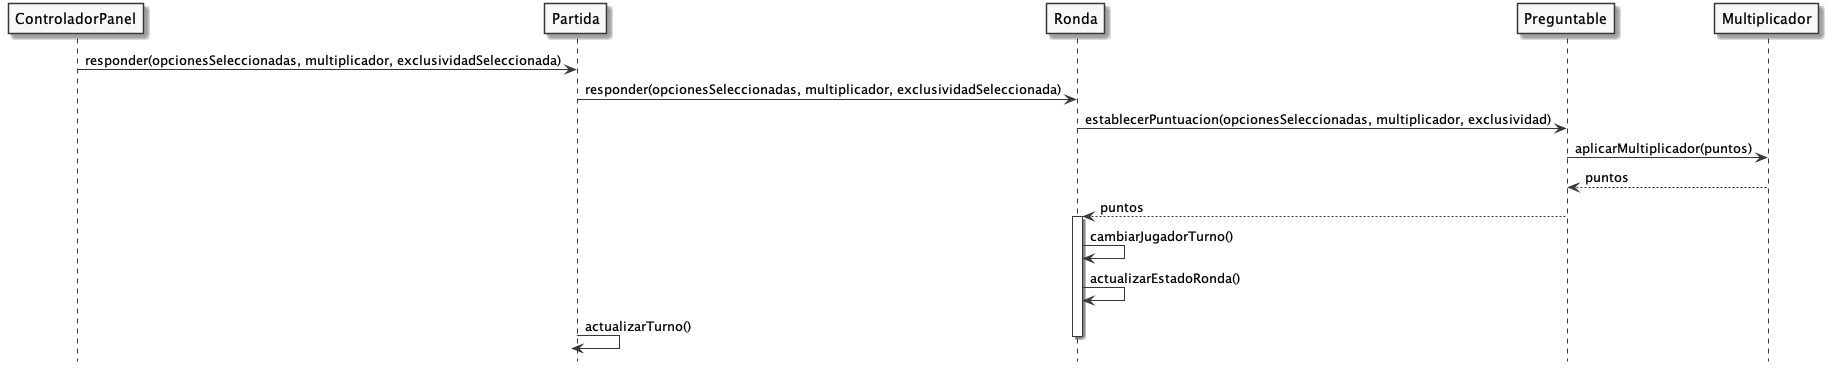

The diagram above was rendered by PlantUML. Its source (embedded in the PNG):
@startuml
!include vista.iuml
hide footbox

    ControladorPanel -> Partida: responder(opcionesSeleccionadas, multiplicador, exclusividadSeleccionada)

    Partida -> Ronda: responder(opcionesSeleccionadas, multiplicador, exclusividadSeleccionada)

    Ronda -> Preguntable: establecerPuntuacion(opcionesSeleccionadas, multiplicador, exclusividad)

    Preguntable -> Multiplicador: aplicarMultiplicador(puntos)

    Multiplicador --> Preguntable: puntos

    Preguntable --> Ronda: puntos

    activate Ronda

    Ronda -> Ronda: cambiarJugadorTurno()

    Ronda -> Ronda: actualizarEstadoRonda()

    Partida -> Partida: actualizarTurno()

    deactivate Ronda

@enduml